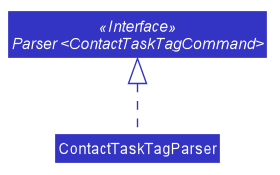

The diagram above was rendered by PlantUML. Its source (embedded in the PNG):
@startuml








skinparam BackgroundColor #FFFFFFF

skinparam Shadowing false

skinparam Class {
    FontColor #FFFFFF
    BorderThickness 1
    BorderColor #FFFFFF
    StereotypeFontColor #FFFFFF
    FontName Arial
}

skinparam Actor {
    BorderColor #000000
    Color #000000
    FontName Arial
}

skinparam Sequence {
    MessageAlign center
    BoxFontSize 15
    BoxPadding 0
    BoxFontColor #FFFFFF
    FontName Arial
}

skinparam Participant {
    FontColor #FFFFFFF
    Padding 20
}

skinparam MinClassWidth 50
skinparam ParticipantPadding 10
skinparam Shadowing false
skinparam DefaultTextAlignment center
skinparam packageStyle Rectangle

hide footbox
hide members
hide circle
skinparam arrowThickness 1.1
skinparam arrowColor #3333C4
skinparam classBackgroundColor #3333C4

interface "Parser <ContactTaskTagCommand>" <<Interface>>
class ContactTaskTagParser

"Parser <ContactTaskTagCommand>" <|.. ContactTaskTagParser

@enduml